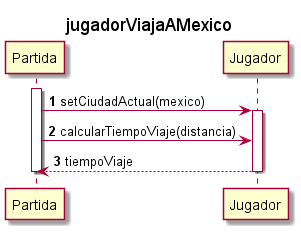

The diagram above was rendered by PlantUML. Its source (embedded in the PNG):
@startuml

autonumber
title jugadorViajaAMexico
activate Partida
Partida -> Jugador: setCiudadActual(mexico)
activate Jugador
Partida -> Jugador: calcularTiempoViaje(distancia)
Jugador --> Partida: tiempoViaje

deactivate Jugador
deactivate Partida

@enduml